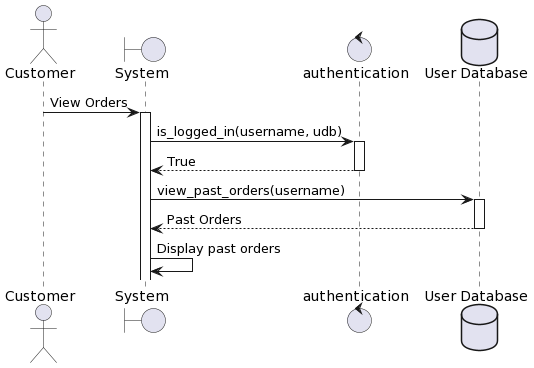

The diagram above was rendered by PlantUML. Its source (embedded in the PNG):
@startuml
actor Customer
boundary "System" as system
control "authentication" as auth 
Database "User Database" as udb 
Customer -> system: View Orders
activate system
system -> auth: is_logged_in(username, udb)
activate auth
auth --> system: True
deactivate auth
system -> udb: view_past_orders(username)
activate udb
udb --> system: Past Orders
deactivate udb
system -> system: Display past orders
@enduml